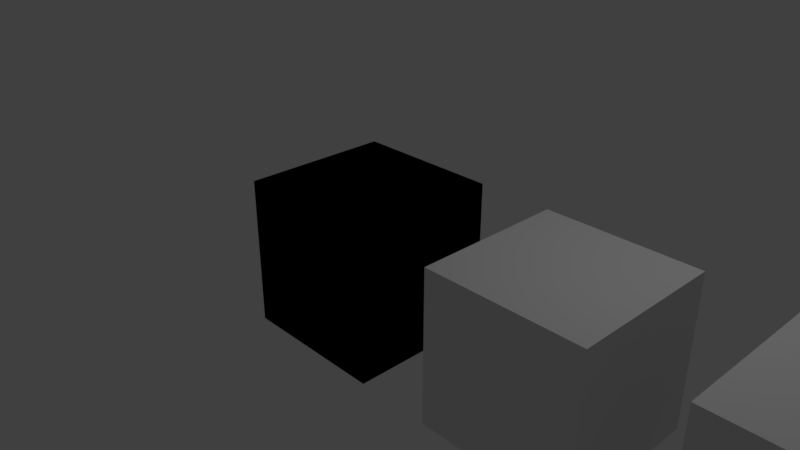 # Source: cube.blend  (saved by Blender 2.79.0; exported with 4.5.12 LTS)
import bpy
from mathutils import Matrix  # noqa: F401  (used for matrix-valued properties, if any)

bpy.ops.wm.read_factory_settings(use_empty=True)
scene = bpy.context.scene
scene.name = 'Scene'

# ---- collections
col_collection_1 = bpy.data.collections.new('Collection 1'); scene.collection.children.link(col_collection_1)

# ---- world
world_world = bpy.data.worlds.new('World'); scene.world = world_world
world_world.color = (0.05088, 0.05088, 0.05088)
world_world.use_sun_shadow = False
world_world.sun_shadow_jitter_overblur = 0.0
world_world.cycles.sampling_method = 'MANUAL'

# ---- cameras
cam_camera = bpy.data.cameras.new('Camera')
cam_camera.clip_end = 100.0
cam_camera.lens = 35.0
cam_camera.sensor_width = 32.0
cam_camera.sensor_height = 18.0
cam_camera.ortho_scale = 7.314
cam_camera.dof.focus_distance = 0.0
cam_camera.dof.aperture_fstop = 128.0

# ---- lights
light_lamp = bpy.data.lights.new('Lamp', 'POINT')
light_lamp.transmission_factor = 0.0
light_lamp.cutoff_distance = 30.0
light_lamp.energy = 100.0
light_lamp.shadow_buffer_clip_start = 1.001
light_lamp.shadow_soft_size = 0.1
light_lamp.shadow_maximum_resolution = 0.006
light_lamp.use_absolute_resolution = True

# ---- meshes
me_cube_006 = bpy.data.meshes.new('Cube.006')
me_cube_006.from_pydata([(-1.0, -1.0, -1.0), (-1.0, -1.0, 1.0), (-1.0, 1.0, -1.0), (-1.0, 1.0, 1.0), (1.0, -1.0, -1.0), (1.0, -1.0, 1.0), (1.0, 1.0, -1.0), (1.0, 1.0, 1.0)], [], [(0, 1, 3, 2), (2, 3, 7, 6), (6, 7, 5, 4), (4, 5, 1, 0), (2, 6, 4, 0), (7, 3, 1, 5)])
me_cube_006.use_remesh_preserve_volume = False
me_cube_006.use_remesh_preserve_attributes = False
me_cube_006.use_mirror_vertex_groups = False
me_cube_006.update()
me_cube_005 = bpy.data.meshes.new('Cube.005')
me_cube_005.from_pydata([(-1.0, -1.0, -1.0), (-1.0, -1.0, 1.0), (-1.0, 1.0, -1.0), (-1.0, 1.0, 1.0), (1.0, -1.0, -1.0), (1.0, -1.0, 1.0), (1.0, 1.0, -1.0), (1.0, 1.0, 1.0)], [], [(0, 1, 3, 2), (2, 3, 7, 6), (6, 7, 5, 4), (4, 5, 1, 0), (2, 6, 4, 0), (7, 3, 1, 5)])
me_cube_005.use_remesh_preserve_volume = False
me_cube_005.use_remesh_preserve_attributes = False
me_cube_005.use_mirror_vertex_groups = False
me_cube_005.update()
me_cube_004 = bpy.data.meshes.new('Cube.004')
me_cube_004.from_pydata([(-1.0, -1.0, -1.0), (-1.0, -1.0, 1.0), (-1.0, 1.0, -1.0), (-1.0, 1.0, 1.0), (1.0, -1.0, -1.0), (1.0, -1.0, 1.0), (1.0, 1.0, -1.0), (1.0, 1.0, 1.0)], [], [(0, 1, 3, 2), (2, 3, 7, 6), (6, 7, 5, 4), (4, 5, 1, 0), (2, 6, 4, 0), (7, 3, 1, 5)])
me_cube_004.use_remesh_preserve_volume = False
me_cube_004.use_remesh_preserve_attributes = False
me_cube_004.use_mirror_vertex_groups = False
me_cube_004.update()
me_cube_003 = bpy.data.meshes.new('Cube.003')
me_cube_003.from_pydata([(-1.0, -1.0, -1.0), (-1.0, -1.0, 1.0), (-1.0, 1.0, -1.0), (-1.0, 1.0, 1.0), (1.0, -1.0, -1.0), (1.0, -1.0, 1.0), (1.0, 1.0, -1.0), (1.0, 1.0, 1.0)], [], [(0, 1, 3, 2), (2, 3, 7, 6), (6, 7, 5, 4), (4, 5, 1, 0), (2, 6, 4, 0), (7, 3, 1, 5)])
me_cube_003.use_remesh_preserve_volume = False
me_cube_003.use_remesh_preserve_attributes = False
me_cube_003.use_mirror_vertex_groups = False
me_cube_003.update()
me_cube_002 = bpy.data.meshes.new('Cube.002')
me_cube_002.from_pydata([(-1.0, -1.0, -1.0), (-1.0, -1.0, 1.0), (-1.0, 1.0, -1.0), (-1.0, 1.0, 1.0), (1.0, -1.0, -1.0), (1.0, -1.0, 1.0), (1.0, 1.0, -1.0), (1.0, 1.0, 1.0)], [], [(0, 1, 3, 2), (2, 3, 7, 6), (6, 7, 5, 4), (4, 5, 1, 0), (2, 6, 4, 0), (7, 3, 1, 5)])
me_cube_002.use_remesh_preserve_volume = False
me_cube_002.use_remesh_preserve_attributes = False
me_cube_002.use_mirror_vertex_groups = False
me_cube_002.update()
me_cube_001 = bpy.data.meshes.new('Cube.001')
me_cube_001.from_pydata([(-1.0, -1.0, -1.0), (-1.0, -1.0, 1.0), (-1.0, 1.0, -1.0), (-1.0, 1.0, 1.0), (1.0, -1.0, -1.0), (1.0, -1.0, 1.0), (1.0, 1.0, -1.0), (1.0, 1.0, 1.0)], [], [(0, 1, 3, 2), (2, 3, 7, 6), (6, 7, 5, 4), (4, 5, 1, 0), (2, 6, 4, 0), (7, 3, 1, 5)])
me_cube_001.use_remesh_preserve_volume = False
me_cube_001.use_remesh_preserve_attributes = False
me_cube_001.use_mirror_vertex_groups = False
me_cube_001.update()

# ---- objects
ob_cube_005 = bpy.data.objects.new('Cube.005', me_cube_006)
ob_cube_004 = bpy.data.objects.new('Cube.004', me_cube_005)
ob_cube_003 = bpy.data.objects.new('Cube.003', me_cube_004)
ob_cube_002 = bpy.data.objects.new('Cube.002', me_cube_003)
ob_cube_001 = bpy.data.objects.new('Cube.001', me_cube_002)
ob_cube = bpy.data.objects.new('Cube', me_cube_001)
ob_lamp = bpy.data.objects.new('Lamp', light_lamp)
ob_camera = bpy.data.objects.new('Camera', cam_camera)

# ---- transforms, parenting, visibility, modifiers, constraints
ob_cube_005.location = (12.0, 0.0, 0.0)
ob_cube_005.lineart.crease_threshold = 0.0
ob_cube_004.location = (9.0, 0.0, 0.0)
ob_cube_004.lineart.crease_threshold = 0.0
ob_cube_003.location = (6.0, 0.0, 0.0)
ob_cube_003.lineart.crease_threshold = 0.0
ob_cube_002.location = (3.0, 0.0, 0.0)
ob_cube_002.lineart.crease_threshold = 0.0
ob_cube_001.location = (0.0, 0.0, 0.0)
ob_cube_001.lineart.crease_threshold = 0.0
ob_cube.location = (0.0, 0.0, 0.0)
ob_cube.lineart.crease_threshold = 0.0
ob_lamp.location = (4.076, 1.005, 5.904)
ob_lamp.rotation_euler = (0.6503, 0.05522, 1.866)
ob_lamp.lock_rotations_4d = False
ob_lamp.empty_display_type = 'ARROWS'
ob_lamp.color = (0.0, 0.0, 0.0, 0.0)
ob_lamp.lineart.crease_threshold = 0.0
ob_camera.location = (7.481, -6.508, 5.344)
ob_camera.rotation_euler = (1.109, 0.0, 0.8149)
ob_camera.lock_rotations_4d = False
ob_camera.empty_display_type = 'ARROWS'
ob_camera.color = (0.0, 0.0, 0.0, 0.0)
ob_camera.display_type = 'WIRE'
ob_camera.lineart.crease_threshold = 0.0

# ---- collection membership
col_collection_1.objects.link(ob_cube_005)
col_collection_1.objects.link(ob_cube_004)
col_collection_1.objects.link(ob_cube_003)
col_collection_1.objects.link(ob_cube_002)
col_collection_1.objects.link(ob_cube_001)
col_collection_1.objects.link(ob_cube)
col_collection_1.objects.link(ob_lamp)
col_collection_1.objects.link(ob_camera)

# ---- scene / render settings (as saved in the file)
scene.camera = ob_camera
scene.frame_start = 1; scene.frame_end = 250; scene.frame_set(1)
scene.render.engine = 'BLENDER_EEVEE_NEXT'
scene.render.resolution_percentage = 50
scene.render.dither_intensity = 0.0
scene.cycles.use_denoising = False
scene.cycles.samples = 128
scene.cycles.sampling_pattern = 'TABULATED_SOBOL'
scene.cycles.use_adaptive_sampling = False
scene.cycles.use_light_tree = False
scene.cycles.blur_glossy = 0.0
scene.cycles.sample_clamp_indirect = 0.0
scene.view_settings.view_transform = 'Standard'
bpy.context.view_layer.update()
